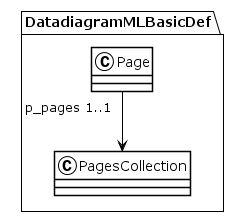

The diagram above was rendered by PlantUML. Its source (embedded in the PNG):
@startuml
!theme plain
package DatadiagramMLBasicDef {
class Page {
}
Page "p_pages 1..1" --> PagesCollection
class PagesCollection {
}
}
@enduml